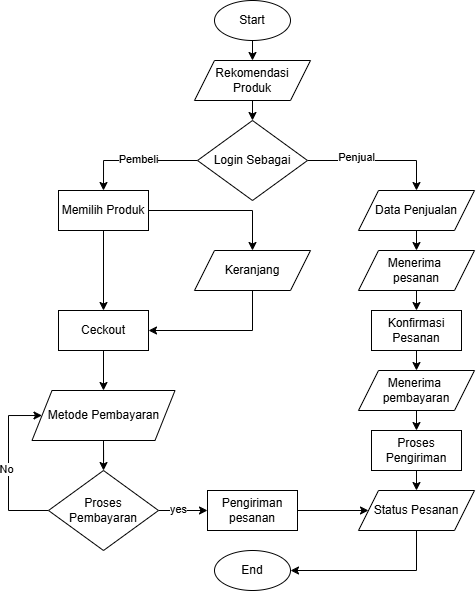

The diagram above was exported from draw.io. Its source (the exported page's mxGraphModel, read from the mxfile embedded in the PNG):
<mxGraphModel dx="640" dy="270" grid="1" gridSize="10" guides="1" tooltips="1" connect="1" arrows="1" fold="1" page="1" pageScale="1" pageWidth="827" pageHeight="1169" math="0" shadow="0">
  <root>
    <mxCell id="0" />
    <mxCell id="1" parent="0" />
    <mxCell id="CQp_TKW0PdKvnya1ZmOB-19" style="edgeStyle=orthogonalEdgeStyle;rounded=0;orthogonalLoop=1;jettySize=auto;html=1;exitX=0.5;exitY=1;exitDx=0;exitDy=0;entryX=0.5;entryY=0;entryDx=0;entryDy=0;" edge="1" parent="1" source="CQp_TKW0PdKvnya1ZmOB-1" target="CQp_TKW0PdKvnya1ZmOB-2">
      <mxGeometry relative="1" as="geometry" />
    </mxCell>
    <mxCell id="CQp_TKW0PdKvnya1ZmOB-1" value="Start" style="ellipse;whiteSpace=wrap;html=1;" vertex="1" parent="1">
      <mxGeometry x="376" y="20" width="76" height="40" as="geometry" />
    </mxCell>
    <mxCell id="CQp_TKW0PdKvnya1ZmOB-20" style="edgeStyle=orthogonalEdgeStyle;rounded=0;orthogonalLoop=1;jettySize=auto;html=1;exitX=0.5;exitY=1;exitDx=0;exitDy=0;entryX=0.5;entryY=0;entryDx=0;entryDy=0;" edge="1" parent="1" source="CQp_TKW0PdKvnya1ZmOB-2" target="CQp_TKW0PdKvnya1ZmOB-3">
      <mxGeometry relative="1" as="geometry" />
    </mxCell>
    <mxCell id="CQp_TKW0PdKvnya1ZmOB-2" value="Rekomendasi Produk" style="shape=parallelogram;perimeter=parallelogramPerimeter;whiteSpace=wrap;html=1;fixedSize=1;" vertex="1" parent="1">
      <mxGeometry x="356" y="80" width="116" height="40" as="geometry" />
    </mxCell>
    <mxCell id="CQp_TKW0PdKvnya1ZmOB-21" style="edgeStyle=orthogonalEdgeStyle;rounded=0;orthogonalLoop=1;jettySize=auto;html=1;exitX=0;exitY=0.5;exitDx=0;exitDy=0;entryX=0.5;entryY=0;entryDx=0;entryDy=0;" edge="1" parent="1" source="CQp_TKW0PdKvnya1ZmOB-3" target="CQp_TKW0PdKvnya1ZmOB-4">
      <mxGeometry relative="1" as="geometry" />
    </mxCell>
    <mxCell id="CQp_TKW0PdKvnya1ZmOB-22" value="Pembeli" style="edgeLabel;html=1;align=center;verticalAlign=middle;resizable=0;points=[];" vertex="1" connectable="0" parent="CQp_TKW0PdKvnya1ZmOB-21">
      <mxGeometry x="-0.0484" y="-1" relative="1" as="geometry">
        <mxPoint as="offset" />
      </mxGeometry>
    </mxCell>
    <mxCell id="CQp_TKW0PdKvnya1ZmOB-23" style="edgeStyle=orthogonalEdgeStyle;rounded=0;orthogonalLoop=1;jettySize=auto;html=1;exitX=1;exitY=0.5;exitDx=0;exitDy=0;entryX=0.5;entryY=0;entryDx=0;entryDy=0;" edge="1" parent="1" source="CQp_TKW0PdKvnya1ZmOB-3" target="CQp_TKW0PdKvnya1ZmOB-5">
      <mxGeometry relative="1" as="geometry" />
    </mxCell>
    <mxCell id="CQp_TKW0PdKvnya1ZmOB-24" value="Penjual" style="edgeLabel;html=1;align=center;verticalAlign=middle;resizable=0;points=[];" vertex="1" connectable="0" parent="CQp_TKW0PdKvnya1ZmOB-23">
      <mxGeometry x="-0.295" y="3" relative="1" as="geometry">
        <mxPoint as="offset" />
      </mxGeometry>
    </mxCell>
    <mxCell id="CQp_TKW0PdKvnya1ZmOB-3" value="Login Sebagai" style="rhombus;whiteSpace=wrap;html=1;" vertex="1" parent="1">
      <mxGeometry x="359" y="140" width="110" height="80" as="geometry" />
    </mxCell>
    <mxCell id="CQp_TKW0PdKvnya1ZmOB-25" style="edgeStyle=orthogonalEdgeStyle;rounded=0;orthogonalLoop=1;jettySize=auto;html=1;exitX=1;exitY=0.5;exitDx=0;exitDy=0;entryX=0.5;entryY=0;entryDx=0;entryDy=0;" edge="1" parent="1" source="CQp_TKW0PdKvnya1ZmOB-4" target="CQp_TKW0PdKvnya1ZmOB-6">
      <mxGeometry relative="1" as="geometry" />
    </mxCell>
    <mxCell id="CQp_TKW0PdKvnya1ZmOB-26" style="edgeStyle=orthogonalEdgeStyle;rounded=0;orthogonalLoop=1;jettySize=auto;html=1;exitX=0.5;exitY=1;exitDx=0;exitDy=0;entryX=0.5;entryY=0;entryDx=0;entryDy=0;" edge="1" parent="1" source="CQp_TKW0PdKvnya1ZmOB-4" target="CQp_TKW0PdKvnya1ZmOB-7">
      <mxGeometry relative="1" as="geometry" />
    </mxCell>
    <mxCell id="CQp_TKW0PdKvnya1ZmOB-4" value="Memilih Produk" style="rounded=0;whiteSpace=wrap;html=1;" vertex="1" parent="1">
      <mxGeometry x="220" y="210" width="90" height="40" as="geometry" />
    </mxCell>
    <mxCell id="CQp_TKW0PdKvnya1ZmOB-28" style="edgeStyle=orthogonalEdgeStyle;rounded=0;orthogonalLoop=1;jettySize=auto;html=1;exitX=0.5;exitY=1;exitDx=0;exitDy=0;entryX=0.5;entryY=0;entryDx=0;entryDy=0;" edge="1" parent="1" source="CQp_TKW0PdKvnya1ZmOB-5" target="CQp_TKW0PdKvnya1ZmOB-14">
      <mxGeometry relative="1" as="geometry" />
    </mxCell>
    <mxCell id="CQp_TKW0PdKvnya1ZmOB-5" value="Data Penjualan" style="shape=parallelogram;perimeter=parallelogramPerimeter;whiteSpace=wrap;html=1;fixedSize=1;" vertex="1" parent="1">
      <mxGeometry x="520" y="210" width="116" height="40" as="geometry" />
    </mxCell>
    <mxCell id="CQp_TKW0PdKvnya1ZmOB-27" style="edgeStyle=orthogonalEdgeStyle;rounded=0;orthogonalLoop=1;jettySize=auto;html=1;exitX=0.5;exitY=1;exitDx=0;exitDy=0;entryX=1;entryY=0.5;entryDx=0;entryDy=0;" edge="1" parent="1" source="CQp_TKW0PdKvnya1ZmOB-6" target="CQp_TKW0PdKvnya1ZmOB-7">
      <mxGeometry relative="1" as="geometry" />
    </mxCell>
    <mxCell id="CQp_TKW0PdKvnya1ZmOB-6" value="Keranjang" style="shape=parallelogram;perimeter=parallelogramPerimeter;whiteSpace=wrap;html=1;fixedSize=1;" vertex="1" parent="1">
      <mxGeometry x="356" y="270" width="116" height="40" as="geometry" />
    </mxCell>
    <mxCell id="CQp_TKW0PdKvnya1ZmOB-33" style="edgeStyle=orthogonalEdgeStyle;rounded=0;orthogonalLoop=1;jettySize=auto;html=1;exitX=0.5;exitY=1;exitDx=0;exitDy=0;entryX=0.5;entryY=0;entryDx=0;entryDy=0;" edge="1" parent="1" source="CQp_TKW0PdKvnya1ZmOB-7" target="CQp_TKW0PdKvnya1ZmOB-8">
      <mxGeometry relative="1" as="geometry" />
    </mxCell>
    <mxCell id="CQp_TKW0PdKvnya1ZmOB-7" value="Ceckout" style="rounded=0;whiteSpace=wrap;html=1;" vertex="1" parent="1">
      <mxGeometry x="220" y="330" width="90" height="40" as="geometry" />
    </mxCell>
    <mxCell id="CQp_TKW0PdKvnya1ZmOB-34" style="edgeStyle=orthogonalEdgeStyle;rounded=0;orthogonalLoop=1;jettySize=auto;html=1;exitX=0.5;exitY=1;exitDx=0;exitDy=0;" edge="1" parent="1" source="CQp_TKW0PdKvnya1ZmOB-8" target="CQp_TKW0PdKvnya1ZmOB-9">
      <mxGeometry relative="1" as="geometry" />
    </mxCell>
    <mxCell id="CQp_TKW0PdKvnya1ZmOB-8" value="Metode Pembayaran" style="shape=parallelogram;perimeter=parallelogramPerimeter;whiteSpace=wrap;html=1;fixedSize=1;" vertex="1" parent="1">
      <mxGeometry x="193.5" y="410" width="143" height="50" as="geometry" />
    </mxCell>
    <mxCell id="CQp_TKW0PdKvnya1ZmOB-36" style="edgeStyle=orthogonalEdgeStyle;rounded=0;orthogonalLoop=1;jettySize=auto;html=1;exitX=0;exitY=0.5;exitDx=0;exitDy=0;entryX=0;entryY=0.5;entryDx=0;entryDy=0;" edge="1" parent="1" source="CQp_TKW0PdKvnya1ZmOB-9" target="CQp_TKW0PdKvnya1ZmOB-8">
      <mxGeometry relative="1" as="geometry">
        <Array as="points">
          <mxPoint x="170" y="530" />
          <mxPoint x="170" y="435" />
        </Array>
      </mxGeometry>
    </mxCell>
    <mxCell id="CQp_TKW0PdKvnya1ZmOB-39" value="No" style="edgeLabel;html=1;align=center;verticalAlign=middle;resizable=0;points=[];" vertex="1" connectable="0" parent="CQp_TKW0PdKvnya1ZmOB-36">
      <mxGeometry x="-0.0267" y="2" relative="1" as="geometry">
        <mxPoint as="offset" />
      </mxGeometry>
    </mxCell>
    <mxCell id="CQp_TKW0PdKvnya1ZmOB-41" style="edgeStyle=orthogonalEdgeStyle;rounded=0;orthogonalLoop=1;jettySize=auto;html=1;exitX=1;exitY=0.5;exitDx=0;exitDy=0;entryX=0;entryY=0.5;entryDx=0;entryDy=0;" edge="1" parent="1" source="CQp_TKW0PdKvnya1ZmOB-9" target="CQp_TKW0PdKvnya1ZmOB-10">
      <mxGeometry relative="1" as="geometry" />
    </mxCell>
    <mxCell id="CQp_TKW0PdKvnya1ZmOB-42" value="yes" style="edgeLabel;html=1;align=center;verticalAlign=middle;resizable=0;points=[];" vertex="1" connectable="0" parent="CQp_TKW0PdKvnya1ZmOB-41">
      <mxGeometry x="-0.1837" y="1" relative="1" as="geometry">
        <mxPoint as="offset" />
      </mxGeometry>
    </mxCell>
    <mxCell id="CQp_TKW0PdKvnya1ZmOB-9" value="Proses Pembayaran" style="rhombus;whiteSpace=wrap;html=1;" vertex="1" parent="1">
      <mxGeometry x="210" y="490" width="110" height="80" as="geometry" />
    </mxCell>
    <mxCell id="CQp_TKW0PdKvnya1ZmOB-37" style="edgeStyle=orthogonalEdgeStyle;rounded=0;orthogonalLoop=1;jettySize=auto;html=1;exitX=1;exitY=0.5;exitDx=0;exitDy=0;entryX=0;entryY=0.5;entryDx=0;entryDy=0;" edge="1" parent="1" source="CQp_TKW0PdKvnya1ZmOB-10" target="CQp_TKW0PdKvnya1ZmOB-17">
      <mxGeometry relative="1" as="geometry" />
    </mxCell>
    <mxCell id="CQp_TKW0PdKvnya1ZmOB-10" value="Pengiriman pesanan" style="rounded=0;whiteSpace=wrap;html=1;" vertex="1" parent="1">
      <mxGeometry x="369" y="510" width="90" height="40" as="geometry" />
    </mxCell>
    <mxCell id="CQp_TKW0PdKvnya1ZmOB-30" style="edgeStyle=orthogonalEdgeStyle;rounded=0;orthogonalLoop=1;jettySize=auto;html=1;exitX=0.5;exitY=1;exitDx=0;exitDy=0;entryX=0.5;entryY=0;entryDx=0;entryDy=0;" edge="1" parent="1" source="CQp_TKW0PdKvnya1ZmOB-12" target="CQp_TKW0PdKvnya1ZmOB-15">
      <mxGeometry relative="1" as="geometry" />
    </mxCell>
    <mxCell id="CQp_TKW0PdKvnya1ZmOB-12" value="Konfirmasi Pesanan" style="rounded=0;whiteSpace=wrap;html=1;" vertex="1" parent="1">
      <mxGeometry x="533" y="330" width="90" height="40" as="geometry" />
    </mxCell>
    <mxCell id="CQp_TKW0PdKvnya1ZmOB-29" style="edgeStyle=orthogonalEdgeStyle;rounded=0;orthogonalLoop=1;jettySize=auto;html=1;exitX=0.5;exitY=1;exitDx=0;exitDy=0;entryX=0.5;entryY=0;entryDx=0;entryDy=0;" edge="1" parent="1" source="CQp_TKW0PdKvnya1ZmOB-14" target="CQp_TKW0PdKvnya1ZmOB-12">
      <mxGeometry relative="1" as="geometry" />
    </mxCell>
    <mxCell id="CQp_TKW0PdKvnya1ZmOB-14" value="Menerima&amp;nbsp;&lt;div&gt;pesanan&lt;/div&gt;" style="shape=parallelogram;perimeter=parallelogramPerimeter;whiteSpace=wrap;html=1;fixedSize=1;" vertex="1" parent="1">
      <mxGeometry x="520" y="270" width="116" height="40" as="geometry" />
    </mxCell>
    <mxCell id="CQp_TKW0PdKvnya1ZmOB-31" style="edgeStyle=orthogonalEdgeStyle;rounded=0;orthogonalLoop=1;jettySize=auto;html=1;exitX=0.5;exitY=1;exitDx=0;exitDy=0;entryX=0.5;entryY=0;entryDx=0;entryDy=0;" edge="1" parent="1" source="CQp_TKW0PdKvnya1ZmOB-15" target="CQp_TKW0PdKvnya1ZmOB-16">
      <mxGeometry relative="1" as="geometry" />
    </mxCell>
    <mxCell id="CQp_TKW0PdKvnya1ZmOB-15" value="Menerima&amp;nbsp;&lt;div&gt;pembayaran&lt;/div&gt;" style="shape=parallelogram;perimeter=parallelogramPerimeter;whiteSpace=wrap;html=1;fixedSize=1;" vertex="1" parent="1">
      <mxGeometry x="520" y="390" width="116" height="40" as="geometry" />
    </mxCell>
    <mxCell id="CQp_TKW0PdKvnya1ZmOB-32" style="edgeStyle=orthogonalEdgeStyle;rounded=0;orthogonalLoop=1;jettySize=auto;html=1;exitX=0.5;exitY=1;exitDx=0;exitDy=0;entryX=0.5;entryY=0;entryDx=0;entryDy=0;" edge="1" parent="1" source="CQp_TKW0PdKvnya1ZmOB-16" target="CQp_TKW0PdKvnya1ZmOB-17">
      <mxGeometry relative="1" as="geometry" />
    </mxCell>
    <mxCell id="CQp_TKW0PdKvnya1ZmOB-16" value="Proses Pengiriman" style="rounded=0;whiteSpace=wrap;html=1;" vertex="1" parent="1">
      <mxGeometry x="533" y="450" width="90" height="40" as="geometry" />
    </mxCell>
    <mxCell id="CQp_TKW0PdKvnya1ZmOB-38" style="edgeStyle=orthogonalEdgeStyle;rounded=0;orthogonalLoop=1;jettySize=auto;html=1;exitX=0.5;exitY=1;exitDx=0;exitDy=0;entryX=1;entryY=0.5;entryDx=0;entryDy=0;" edge="1" parent="1" source="CQp_TKW0PdKvnya1ZmOB-17" target="CQp_TKW0PdKvnya1ZmOB-18">
      <mxGeometry relative="1" as="geometry" />
    </mxCell>
    <mxCell id="CQp_TKW0PdKvnya1ZmOB-17" value="Status Pesanan" style="shape=parallelogram;perimeter=parallelogramPerimeter;whiteSpace=wrap;html=1;fixedSize=1;" vertex="1" parent="1">
      <mxGeometry x="520" y="510" width="116" height="40" as="geometry" />
    </mxCell>
    <mxCell id="CQp_TKW0PdKvnya1ZmOB-18" value="End" style="ellipse;whiteSpace=wrap;html=1;" vertex="1" parent="1">
      <mxGeometry x="376" y="570" width="76" height="40" as="geometry" />
    </mxCell>
  </root>
</mxGraphModel>